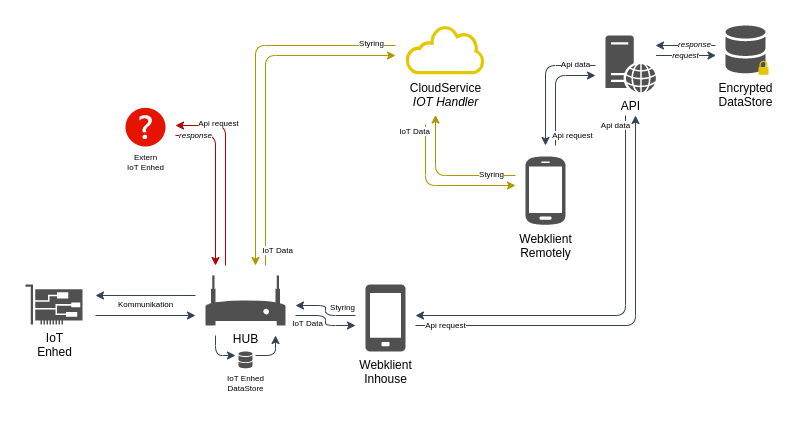

The diagram above was exported from draw.io. Its source (the exported page's mxGraphModel, read from the mxfile embedded in the PNG):
<mxGraphModel dx="478" dy="406" grid="1" gridSize="10" guides="1" tooltips="1" connect="1" arrows="1" fold="1" page="1" pageScale="1" pageWidth="1100" pageHeight="850" background="#FFFFFF" math="0" shadow="0">
  <root>
    <mxCell id="0" />
    <mxCell id="1" parent="0" />
    <mxCell id="102" style="edgeStyle=none;html=1;fontSize=8;fillColor=#647687;strokeColor=#314354;" parent="1" edge="1">
      <mxGeometry relative="1" as="geometry">
        <mxPoint x="710" y="320" as="targetPoint" />
        <mxPoint x="670" y="390" as="sourcePoint" />
        <Array as="points">
          <mxPoint x="670" y="320" />
        </Array>
      </mxGeometry>
    </mxCell>
    <mxCell id="104" value="Api request" style="edgeLabel;html=1;align=center;verticalAlign=middle;resizable=0;points=[];fontSize=8;" parent="102" vertex="1" connectable="0">
      <mxGeometry x="0.0563" y="-1" relative="1" as="geometry">
        <mxPoint x="16" y="48" as="offset" />
      </mxGeometry>
    </mxCell>
    <mxCell id="16" value="Webklient&lt;br&gt;Remotely" style="sketch=0;pointerEvents=1;shadow=0;dashed=0;html=1;strokeColor=none;fillColor=#505050;labelPosition=center;verticalLabelPosition=bottom;verticalAlign=top;outlineConnect=0;align=center;shape=mxgraph.office.devices.cell_phone_android_proportional;" parent="1" vertex="1">
      <mxGeometry x="640" y="400" width="40" height="70" as="geometry" />
    </mxCell>
    <mxCell id="87" style="edgeStyle=none;html=1;fontSize=8;fontColor=#9999FF;strokeColor=#B09500;fillColor=#e3c800;" parent="1" edge="1">
      <mxGeometry relative="1" as="geometry">
        <mxPoint x="630" y="430" as="targetPoint" />
        <mxPoint x="540" y="369" as="sourcePoint" />
        <Array as="points">
          <mxPoint x="540" y="430" />
        </Array>
      </mxGeometry>
    </mxCell>
    <mxCell id="89" value="IoT Data" style="edgeLabel;html=1;align=center;verticalAlign=middle;resizable=0;points=[];fontSize=8;" parent="87" vertex="1" connectable="0">
      <mxGeometry x="-0.2822" relative="1" as="geometry">
        <mxPoint x="-11" y="-48" as="offset" />
      </mxGeometry>
    </mxCell>
    <mxCell id="90" style="edgeStyle=none;html=1;fontSize=8;fontColor=#9999FF;strokeColor=#B09500;fillColor=#e3c800;" parent="1" edge="1">
      <mxGeometry relative="1" as="geometry">
        <mxPoint x="370" y="510" as="targetPoint" />
        <mxPoint x="510" y="290" as="sourcePoint" />
        <Array as="points">
          <mxPoint x="370" y="290" />
        </Array>
      </mxGeometry>
    </mxCell>
    <mxCell id="92" value="Styring" style="edgeLabel;html=1;align=center;verticalAlign=middle;resizable=0;points=[];fontSize=8;" parent="90" vertex="1" connectable="0">
      <mxGeometry x="-0.4379" y="-2" relative="1" as="geometry">
        <mxPoint x="77" as="offset" />
      </mxGeometry>
    </mxCell>
    <mxCell id="13" value="CloudService&lt;br&gt;&lt;i&gt;IOT Handler&lt;/i&gt;" style="sketch=0;pointerEvents=1;shadow=0;dashed=0;html=1;strokeColor=none;fillColor=#e3c800;labelPosition=center;verticalLabelPosition=bottom;outlineConnect=0;verticalAlign=top;align=center;shape=mxgraph.office.clouds.cloud;fontColor=#000000;" parent="1" vertex="1">
      <mxGeometry x="520" y="270" width="80" height="48.69" as="geometry" />
    </mxCell>
    <mxCell id="70" style="edgeStyle=none;html=1;fillColor=#647687;strokeColor=#314354;" parent="1" edge="1">
      <mxGeometry relative="1" as="geometry">
        <mxPoint x="210" y="540" as="targetPoint" />
        <mxPoint x="310" y="540" as="sourcePoint" />
      </mxGeometry>
    </mxCell>
    <mxCell id="71" value="Kommunikation" style="edgeLabel;html=1;align=center;verticalAlign=middle;resizable=0;points=[];fontSize=8;" parent="70" vertex="1" connectable="0">
      <mxGeometry x="-0.2057" y="-1" relative="1" as="geometry">
        <mxPoint x="-10" y="10" as="offset" />
      </mxGeometry>
    </mxCell>
    <mxCell id="78" style="edgeStyle=none;html=1;fillColor=#647687;strokeColor=#314354;" parent="1" edge="1">
      <mxGeometry relative="1" as="geometry">
        <mxPoint x="470" y="570" as="targetPoint" />
        <mxPoint x="410" y="560" as="sourcePoint" />
        <Array as="points">
          <mxPoint x="440" y="560" />
          <mxPoint x="440" y="570" />
        </Array>
      </mxGeometry>
    </mxCell>
    <mxCell id="79" value="IoT Data" style="edgeLabel;html=1;align=center;verticalAlign=middle;resizable=0;points=[];fontSize=8;" parent="78" vertex="1" connectable="0">
      <mxGeometry x="-0.3656" y="-1" relative="1" as="geometry">
        <mxPoint x="-11" y="7" as="offset" />
      </mxGeometry>
    </mxCell>
    <mxCell id="80" style="edgeStyle=none;html=1;fillColor=#647687;strokeColor=#314354;" parent="1" edge="1">
      <mxGeometry relative="1" as="geometry">
        <mxPoint x="350" y="600" as="targetPoint" />
        <mxPoint x="330" y="580" as="sourcePoint" />
        <Array as="points">
          <mxPoint x="330" y="600" />
        </Array>
      </mxGeometry>
    </mxCell>
    <mxCell id="91" style="edgeStyle=none;html=1;fontSize=8;fontColor=#9999FF;strokeColor=#B09500;fillColor=#e3c800;" parent="1" edge="1">
      <mxGeometry relative="1" as="geometry">
        <mxPoint x="510" y="300" as="targetPoint" />
        <mxPoint x="380" y="510" as="sourcePoint" />
        <Array as="points">
          <mxPoint x="380" y="300" />
        </Array>
      </mxGeometry>
    </mxCell>
    <mxCell id="93" value="IoT Data" style="edgeLabel;html=1;align=center;verticalAlign=middle;resizable=0;points=[];fontSize=8;" parent="91" vertex="1" connectable="0">
      <mxGeometry x="0.3819" relative="1" as="geometry">
        <mxPoint x="-13" y="195" as="offset" />
      </mxGeometry>
    </mxCell>
    <mxCell id="107" style="edgeStyle=none;html=1;fontSize=8;fillColor=#e51400;strokeColor=#B20000;" parent="1" edge="1">
      <mxGeometry relative="1" as="geometry">
        <mxPoint x="290" y="370" as="targetPoint" />
        <mxPoint x="340" y="510" as="sourcePoint" />
        <Array as="points">
          <mxPoint x="340" y="370" />
        </Array>
      </mxGeometry>
    </mxCell>
    <mxCell id="109" value="Api request" style="edgeLabel;html=1;align=center;verticalAlign=middle;resizable=0;points=[];fontSize=8;" parent="107" vertex="1" connectable="0">
      <mxGeometry x="0.459" y="3" relative="1" as="geometry">
        <mxPoint x="-4" y="-3" as="offset" />
      </mxGeometry>
    </mxCell>
    <mxCell id="22" value="HUB" style="sketch=0;pointerEvents=1;shadow=0;dashed=0;html=1;strokeColor=none;fillColor=#505050;labelPosition=center;verticalLabelPosition=bottom;verticalAlign=top;outlineConnect=0;align=center;shape=mxgraph.office.devices.modem;" parent="1" vertex="1">
      <mxGeometry x="320" y="520" width="80" height="50" as="geometry" />
    </mxCell>
    <mxCell id="69" style="edgeStyle=none;html=1;fillColor=#647687;strokeColor=#314354;" parent="1" edge="1">
      <mxGeometry relative="1" as="geometry">
        <mxPoint x="310" y="560" as="targetPoint" />
        <mxPoint x="210" y="560" as="sourcePoint" />
      </mxGeometry>
    </mxCell>
    <mxCell id="18" value="IoT&lt;br&gt;Enhed" style="sketch=0;pointerEvents=1;shadow=0;dashed=0;html=1;strokeColor=none;fillColor=#505050;labelPosition=center;verticalLabelPosition=bottom;verticalAlign=top;outlineConnect=0;align=center;shape=mxgraph.office.devices.nic;" parent="1" vertex="1">
      <mxGeometry x="140" y="529" width="57" height="40" as="geometry" />
    </mxCell>
    <mxCell id="65" style="edgeStyle=none;html=1;fillColor=#647687;strokeColor=#314354;" parent="1" edge="1">
      <mxGeometry relative="1" as="geometry">
        <mxPoint x="470" y="560" as="sourcePoint" />
        <mxPoint x="410" y="550" as="targetPoint" />
        <Array as="points">
          <mxPoint x="440" y="560" />
          <mxPoint x="440" y="550" />
        </Array>
      </mxGeometry>
    </mxCell>
    <mxCell id="66" value="Styring" style="edgeLabel;html=1;align=center;verticalAlign=middle;resizable=0;points=[];fontSize=8;" parent="65" vertex="1" connectable="0">
      <mxGeometry x="0.375" y="1" relative="1" as="geometry">
        <mxPoint x="25" y="1" as="offset" />
      </mxGeometry>
    </mxCell>
    <mxCell id="86" style="edgeStyle=none;html=1;fontSize=8;fontColor=#9999FF;strokeColor=#B09500;fillColor=#e3c800;" parent="1" edge="1">
      <mxGeometry relative="1" as="geometry">
        <mxPoint x="550" y="359.5000000000001" as="targetPoint" />
        <mxPoint x="630" y="420" as="sourcePoint" />
        <Array as="points">
          <mxPoint x="550" y="420" />
        </Array>
      </mxGeometry>
    </mxCell>
    <mxCell id="88" value="Styring" style="edgeLabel;html=1;align=center;verticalAlign=middle;resizable=0;points=[];fontSize=8;" parent="86" vertex="1" connectable="0">
      <mxGeometry x="-0.7349" relative="1" as="geometry">
        <mxPoint x="-5" y="-1" as="offset" />
      </mxGeometry>
    </mxCell>
    <mxCell id="30" value="Webklient&lt;br&gt;Inhouse" style="sketch=0;pointerEvents=1;shadow=0;dashed=0;html=1;strokeColor=none;fillColor=#505050;labelPosition=center;verticalLabelPosition=bottom;verticalAlign=top;outlineConnect=0;align=center;shape=mxgraph.office.devices.cell_phone_generic;fontColor=#000000;" parent="1" vertex="1">
      <mxGeometry x="480" y="529" width="40" height="67" as="geometry" />
    </mxCell>
    <mxCell id="76" style="edgeStyle=none;html=1;fillColor=#647687;strokeColor=#314354;" parent="1" edge="1">
      <mxGeometry relative="1" as="geometry">
        <mxPoint x="530" y="560" as="targetPoint" />
        <mxPoint x="740" y="360" as="sourcePoint" />
        <Array as="points">
          <mxPoint x="740" y="560" />
        </Array>
      </mxGeometry>
    </mxCell>
    <mxCell id="97" value="Api data" style="edgeLabel;html=1;align=center;verticalAlign=middle;resizable=0;points=[];fontSize=8;" parent="76" vertex="1" connectable="0">
      <mxGeometry x="-0.9069" y="-2" relative="1" as="geometry">
        <mxPoint x="-8" y="-9" as="offset" />
      </mxGeometry>
    </mxCell>
    <mxCell id="103" style="edgeStyle=none;html=1;fontSize=8;fillColor=#647687;strokeColor=#314354;" parent="1" edge="1">
      <mxGeometry relative="1" as="geometry">
        <mxPoint x="660" y="390" as="targetPoint" />
        <mxPoint x="710" y="310" as="sourcePoint" />
        <Array as="points">
          <mxPoint x="660" y="310" />
        </Array>
      </mxGeometry>
    </mxCell>
    <mxCell id="105" value="Api data" style="edgeLabel;html=1;align=center;verticalAlign=middle;resizable=0;points=[];fontSize=8;" parent="103" vertex="1" connectable="0">
      <mxGeometry x="-0.4769" y="1" relative="1" as="geometry">
        <mxPoint x="14" y="-2" as="offset" />
      </mxGeometry>
    </mxCell>
    <mxCell id="112" style="edgeStyle=none;html=1;fontSize=8;fillColor=#647687;strokeColor=#314354;" parent="1" edge="1">
      <mxGeometry relative="1" as="geometry">
        <mxPoint x="830.5" y="300" as="targetPoint" />
        <mxPoint x="770.5" y="300" as="sourcePoint" />
      </mxGeometry>
    </mxCell>
    <mxCell id="115" value="&lt;i&gt;request&lt;/i&gt;" style="edgeLabel;html=1;align=center;verticalAlign=middle;resizable=0;points=[];fontSize=8;" parent="112" vertex="1" connectable="0">
      <mxGeometry x="0.4532" y="-1" relative="1" as="geometry">
        <mxPoint x="-14" y="-1" as="offset" />
      </mxGeometry>
    </mxCell>
    <mxCell id="62" value="API" style="sketch=0;pointerEvents=1;shadow=0;dashed=0;html=1;strokeColor=none;fillColor=#505050;labelPosition=center;verticalLabelPosition=bottom;verticalAlign=top;outlineConnect=0;align=center;shape=mxgraph.office.servers.web_server;" parent="1" vertex="1">
      <mxGeometry x="720" y="280" width="50.5" height="57" as="geometry" />
    </mxCell>
    <mxCell id="63" value="" style="group" parent="1" vertex="1" connectable="0">
      <mxGeometry x="840" y="270" width="43" height="49.25" as="geometry" />
    </mxCell>
    <mxCell id="19" value="Encrypted&lt;br&gt;DataStore" style="sketch=0;shadow=0;dashed=0;html=1;strokeColor=none;fillColor=#505050;labelPosition=center;verticalLabelPosition=bottom;verticalAlign=top;outlineConnect=0;align=center;shape=mxgraph.office.databases.database_mini_2;" parent="63" vertex="1">
      <mxGeometry width="40" height="48.5" as="geometry" />
    </mxCell>
    <mxCell id="47" value="" style="sketch=0;pointerEvents=1;shadow=0;dashed=0;html=1;strokeColor=none;labelPosition=center;verticalLabelPosition=bottom;verticalAlign=top;outlineConnect=0;align=center;shape=mxgraph.office.security.lock_protected;fillColor=#E3C500;labelBackgroundColor=none;fontColor=#000000;" parent="63" vertex="1">
      <mxGeometry x="33" y="35.25" width="10" height="14" as="geometry" />
    </mxCell>
    <mxCell id="72" style="edgeStyle=none;html=1;fillColor=#647687;strokeColor=#314354;" parent="1" edge="1">
      <mxGeometry relative="1" as="geometry">
        <mxPoint x="530" y="570" as="sourcePoint" />
        <mxPoint x="750" y="360" as="targetPoint" />
        <Array as="points">
          <mxPoint x="750" y="570" />
        </Array>
      </mxGeometry>
    </mxCell>
    <mxCell id="73" value="Api request" style="edgeLabel;html=1;align=center;verticalAlign=middle;resizable=0;points=[];fontSize=8;" parent="72" vertex="1" connectable="0">
      <mxGeometry x="0.375" y="1" relative="1" as="geometry">
        <mxPoint x="-189" y="75" as="offset" />
      </mxGeometry>
    </mxCell>
    <mxCell id="84" value="" style="sketch=0;shadow=0;dashed=0;html=1;strokeColor=none;fillColor=#505050;labelPosition=center;verticalLabelPosition=bottom;verticalAlign=top;outlineConnect=0;align=center;shape=mxgraph.office.databases.database_mini_2;" parent="1" vertex="1">
      <mxGeometry x="352.92" y="596" width="14.16" height="17" as="geometry" />
    </mxCell>
    <mxCell id="94" style="edgeStyle=none;html=1;fillColor=#647687;strokeColor=#314354;" parent="1" edge="1">
      <mxGeometry relative="1" as="geometry">
        <mxPoint x="390" y="580" as="targetPoint" />
        <mxPoint x="370" y="600" as="sourcePoint" />
        <Array as="points">
          <mxPoint x="390" y="600" />
        </Array>
      </mxGeometry>
    </mxCell>
    <mxCell id="96" value="IoT Enhed&lt;br&gt;DataStore" style="text;html=1;align=center;verticalAlign=middle;resizable=0;points=[];autosize=1;strokeColor=none;fillColor=none;fontSize=8;" parent="1" vertex="1">
      <mxGeometry x="335" y="613" width="50" height="30" as="geometry" />
    </mxCell>
    <mxCell id="108" style="edgeStyle=none;html=1;fontSize=8;fillColor=#e51400;strokeColor=#B20000;" parent="1" edge="1">
      <mxGeometry relative="1" as="geometry">
        <mxPoint x="330" y="510" as="targetPoint" />
        <mxPoint x="290" y="380" as="sourcePoint" />
        <Array as="points">
          <mxPoint x="330" y="380" />
        </Array>
      </mxGeometry>
    </mxCell>
    <mxCell id="110" value="&lt;i&gt;response&lt;/i&gt;" style="edgeLabel;html=1;align=center;verticalAlign=middle;resizable=0;points=[];fontSize=8;" parent="108" vertex="1" connectable="0">
      <mxGeometry x="-0.8328" y="1" relative="1" as="geometry">
        <mxPoint x="5" y="1" as="offset" />
      </mxGeometry>
    </mxCell>
    <mxCell id="106" value="&lt;font color=&quot;#000000&quot;&gt;Extern&lt;br&gt;IoT Enhed&lt;/font&gt;" style="sketch=0;pointerEvents=1;shadow=0;dashed=0;html=1;strokeColor=none;fillColor=#e51400;labelPosition=center;verticalLabelPosition=bottom;verticalAlign=top;outlineConnect=0;align=center;shape=mxgraph.office.concepts.help;fontFamily=Helvetica;fontSize=8;fontColor=#ffffff;" parent="1" vertex="1">
      <mxGeometry x="240" y="352.33" width="40" height="38.67" as="geometry" />
    </mxCell>
    <mxCell id="113" style="edgeStyle=none;html=1;fontSize=8;fillColor=#647687;strokeColor=#314354;" parent="1" edge="1">
      <mxGeometry relative="1" as="geometry">
        <mxPoint x="770" y="290" as="targetPoint" />
        <mxPoint x="830" y="290" as="sourcePoint" />
      </mxGeometry>
    </mxCell>
    <mxCell id="114" value="&lt;i&gt;response&lt;/i&gt;" style="edgeLabel;html=1;align=center;verticalAlign=middle;resizable=0;points=[];fontSize=8;" parent="113" vertex="1" connectable="0">
      <mxGeometry x="-0.2794" y="-1" relative="1" as="geometry">
        <mxPoint as="offset" />
      </mxGeometry>
    </mxCell>
  </root>
</mxGraphModel>